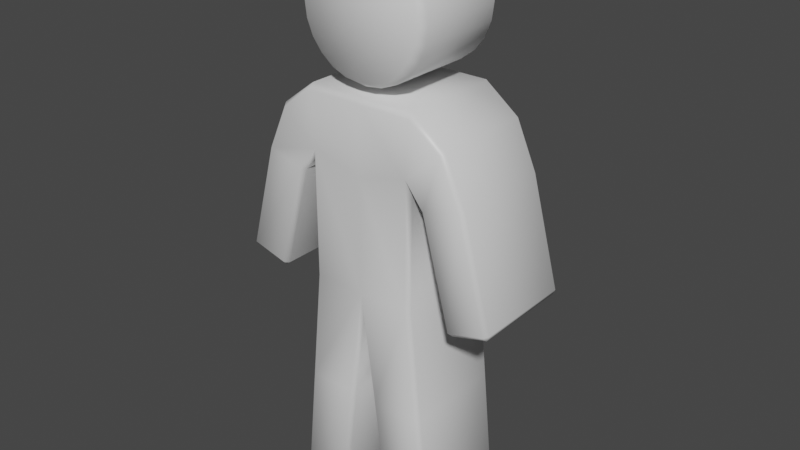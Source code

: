 # Source: character_placeholder.blend  (saved by Blender 2.80.75; exported with 4.5.12 LTS)
import bpy
from mathutils import Matrix  # noqa: F401  (used for matrix-valued properties, if any)

bpy.ops.wm.read_factory_settings(use_empty=True)
scene = bpy.context.scene
scene.name = 'Scene'

# ---- collections
col_collection = bpy.data.collections.new('Collection'); scene.collection.children.link(col_collection)

# ---- materials (node trees are filled in below, after node groups)
mat_material = bpy.data.materials.new('Material')
mat_material.alpha_threshold = 0.0
mat_material.use_transparent_shadow = False
mat_material.line_color = (0.0, 0.0, 0.0, 1.0)

# ---- material node trees
mat_material.use_nodes = True; mat_material.node_tree.nodes.clear()
_N = mat_material.node_tree.nodes; _L = mat_material.node_tree.links
n0 = _N.new('ShaderNodeOutputMaterial'); n0.name = 'Material Output'; n0.location = (300, 300)
n1 = _N.new('ShaderNodeBsdfPrincipled'); n1.name = 'Principled BSDF'; n1.location = (10, 300)
n1.distribution = 'GGX'
n1.subsurface_method = 'BURLEY'
n1.inputs[2].default_value = 0.4
n1.inputs[3].default_value = 1.45
n1.inputs[27].default_value = (0.0, 0.0, 0.0, 1.0)
n1.inputs[28].default_value = 1.0
_L.new(n1.outputs[0], n0.inputs[0])
n0.is_active_output = True

# ---- world
world_world = bpy.data.worlds.new('World'); scene.world = world_world
world_world.use_nodes = True; world_world.node_tree.nodes.clear()
_N = world_world.node_tree.nodes; _L = world_world.node_tree.links
n0 = _N.new('ShaderNodeOutputWorld'); n0.name = 'World Output'; n0.location = (300, 300)
n1 = _N.new('ShaderNodeBackground'); n1.name = 'Background'; n1.location = (10, 300)
n1.inputs[0].default_value = (0.05088, 0.05088, 0.05088, 1.0)
_L.new(n1.outputs[0], n0.inputs[0])
n0.is_active_output = True
world_world.color = (0.05088, 0.05088, 0.05088)
world_world.use_sun_shadow = False
world_world.sun_shadow_jitter_overblur = 0.0

# ---- meshes
me_cube = bpy.data.meshes.new('Cube')
me_cube.from_pydata([(4.809e-10, 0.1743, 1.089), (4.809e-10, -0.1743, 1.089), (1.353e-08, -0.1634, 1.543), (-6.584e-09, 0.1634, 1.543), (0.1743, 0.1591, 1.316), (0.1743, 0.1743, 1.299), (0.1743, 0.1591, 0.7261), (0.1623, 0.1743, 0.7261), (0.1743, -0.1743, 1.299), (0.1743, -0.1591, 1.316), (0.1621, -0.1743, 0.7261), (0.1743, -0.1591, 0.7261), (0.3489, -0.1591, 1.086), (0.3375, -0.1743, 1.083), (-0.1743, 0.1591, 0.7261), (-0.1621, 0.1743, 0.7261), (-0.1743, -0.1591, 1.316), (-0.1743, -0.1743, 1.299), (-0.1743, -0.1591, 0.7261), (-0.1623, -0.1743, 0.7261), (4.809e-10, 0.1591, 0.6626), (0.0, 0.1743, 0.7261), (0.1623, 0.1743, 1.128), (0.1743, 0.1591, 1.089), (-0.1623, -0.1743, 1.128), (-0.1743, -0.1591, 1.089), (0.1743, -0.1591, 1.089), (0.1621, -0.1743, 1.128), (4.809e-10, -0.1743, 1.299), (4.809e-10, -0.1591, 1.316), (0.0, -0.1743, 0.7261), (4.809e-10, -0.1591, 0.6626), (4.809e-10, 0.1743, 1.299), (4.809e-10, 0.1591, 1.316), (0.2832, 0.1591, 1.233), (0.2743, 0.1743, 1.224), (0.2225, 0.1743, 1.052), (0.2101, 0.1591, 1.049), (0.2101, -0.1591, 1.049), (0.2222, -0.1743, 1.052), (0.3489, 0.1591, 1.086), (0.3375, 0.1743, 1.083), (0.3125, 0.1743, 0.7158), (0.3157, 0.1591, 0.701), (0.3001, 0.1591, 0.7125), (0.3157, -0.1591, 0.701), (0.3122, -0.1743, 0.7157), (0.3001, -0.1591, 0.7125), (0.4312, 0.1591, 0.7319), (0.4276, 0.1743, 0.7466), (0.439, 0.1591, 0.7497), (0.2106, 0.1591, 0.3631), (0.1986, 0.1743, 0.3631), (0.1984, -0.1743, 0.3631), (0.2106, -0.1591, 0.3631), (0.04853, 0.1743, 0.3631), (0.03631, 0.1591, 0.3631), (0.03631, -0.1591, 0.3631), (0.04853, -0.1743, 0.3631), (0.2333, 0.1743, 0.01516), (0.2454, 0.1591, 0.01505), (0.2348, 0.1591, 0.0), (0.2332, -0.1743, 0.01516), (0.2348, -0.1591, 0.0), (0.2454, -0.1591, 0.01505), (0.09058, 0.1743, 0.01516), (0.092, 0.1591, 0.0), (0.07837, 0.1591, 0.01505), (0.09058, -0.1743, 0.01516), (0.07837, -0.1591, 0.01505), (0.092, -0.1591, 0.0), (-0.1984, 0.1743, 0.3631), (-0.2106, 0.1591, 0.3631), (-0.2106, -0.1591, 0.3631), (-0.1986, -0.1743, 0.3631), (-0.03631, 0.1591, 0.3631), (-0.04853, 0.1743, 0.3631), (-0.04853, -0.1743, 0.3631), (-0.03631, -0.1591, 0.3631), (-0.2332, 0.1743, 0.01516), (-0.2348, 0.1591, -5.41e-08), (-0.2454, 0.1591, 0.01505), (-0.2333, -0.1743, 0.01516), (-0.2454, -0.1591, 0.01505), (-0.2348, -0.1591, -5.41e-08), (-0.09058, 0.1743, 0.01516), (-0.07837, 0.1591, 0.01505), (-0.092, 0.1591, -5.41e-08), (-0.09058, -0.1743, 0.01516), (-0.092, -0.1591, -5.41e-08), (-0.07837, -0.1591, 0.01505), (0.2832, -0.1591, 1.233), (0.2743, -0.1743, 1.224), (-0.1743, 0.1591, 1.316), (-0.1743, 0.1743, 1.299), (-0.1621, 0.1743, 1.128), (-0.1743, 0.1591, 1.089), (-0.2743, -0.1743, 1.224), (-0.2832, -0.1591, 1.233), (-0.2832, 0.1591, 1.233), (-0.2743, 0.1743, 1.224), (-0.2101, -0.1591, 1.049), (-0.2225, -0.1743, 1.052), (-0.2101, 0.1591, 1.049), (-0.2222, 0.1743, 1.052), (-0.3489, -0.1591, 1.086), (-0.3375, -0.1743, 1.083), (-0.3375, 0.1743, 1.083), (-0.3489, 0.1591, 1.086), (-0.3157, -0.1591, 0.701), (-0.3001, -0.1591, 0.7125), (-0.3125, -0.1743, 0.7158), (-0.3122, 0.1743, 0.7157), (-0.3001, 0.1591, 0.7125), (-0.3157, 0.1591, 0.701), (-0.4312, 0.1591, 0.7319), (-0.439, 0.1591, 0.7497), (-0.4276, 0.1743, 0.7466), (0.439, -0.1591, 0.7497), (0.4276, -0.1743, 0.7466), (0.4312, -0.1591, 0.7319), (-0.439, -0.1591, 0.7497), (-0.4312, -0.1591, 0.7319), (-0.4276, -0.1743, 0.7466), (-0.1836, -0.1634, 1.494), (-0.1984, -0.1391, 1.49), (-0.0492, -0.1634, 1.727), (-0.05316, -0.1391, 1.741), (0.1452, -0.1391, 1.688), (0.1344, -0.1634, 1.677), (0.1452, -0.1391, 1.398), (0.1344, -0.1634, 1.409), (0.0492, -0.1634, 1.359), (0.05316, -0.1391, 1.345), (0.1984, -0.1391, 1.596), (0.1836, -0.1634, 1.592), (-0.1344, -0.1634, 1.677), (-0.1452, -0.1391, 1.688), (-0.1344, -0.1634, 1.409), (-0.1452, -0.1391, 1.398), (-0.1646, -0.1634, 1.448), (-0.1779, -0.1391, 1.44), (-0.09504, -0.1634, 1.708), (-0.1027, -0.1391, 1.721), (0.1027, -0.1391, 1.365), (0.09504, -0.1634, 1.378), (0.1779, -0.1391, 1.646), (0.1646, -0.1634, 1.638), (2.604e-08, -0.1634, 1.733), (2.593e-08, -0.1391, 1.748), (0.0492, 0.1634, 1.727), (0.05316, 0.1391, 1.741), (0.2054, -0.1391, 1.543), (0.1901, -0.1634, 1.543), (-0.1646, -0.1634, 1.638), (-0.1779, -0.1391, 1.646), (0.1027, -0.1391, 1.721), (0.09504, -0.1634, 1.708), (-0.1984, 0.1391, 1.596), (-0.1836, 0.1634, 1.592), (-5.522e-08, -0.1391, 1.338), (-4.906e-08, -0.1634, 1.353), (-0.09504, -0.1634, 1.378), (-0.1027, -0.1391, 1.365), (0.1779, -0.1391, 1.44), (0.1646, -0.1634, 1.448), (-0.1901, 0.1634, 1.543), (-0.2054, 0.1391, 1.543), (-0.2054, -0.1391, 1.543), (-0.1901, -0.1634, 1.543), (-0.1836, -0.1634, 1.592), (-0.1984, -0.1391, 1.596), (0.05316, -0.1391, 1.741), (0.0492, -0.1634, 1.727), (-0.0492, -0.1634, 1.359), (-0.05316, -0.1391, 1.345), (0.1984, -0.1391, 1.49), (0.1836, -0.1634, 1.494), (0.1646, 0.1634, 1.448), (0.1779, 0.1391, 1.44), (-0.1027, 0.1391, 1.365), (-0.09504, 0.1634, 1.378), (-6.917e-08, 0.1634, 1.353), (-7.309e-08, 0.1391, 1.338), (0.09504, 0.1634, 1.708), (0.1027, 0.1391, 1.721), (-0.1779, 0.1391, 1.646), (-0.1646, 0.1634, 1.638), (0.1901, 0.1634, 1.543), (0.2054, 0.1391, 1.543), (8.061e-09, 0.1391, 1.748), (5.934e-09, 0.1634, 1.733), (0.1646, 0.1634, 1.638), (0.1779, 0.1391, 1.646), (0.09504, 0.1634, 1.378), (0.1027, 0.1391, 1.365), (-0.1027, 0.1391, 1.721), (-0.09504, 0.1634, 1.708), (-0.1779, 0.1391, 1.44), (-0.1646, 0.1634, 1.448), (-0.1452, 0.1391, 1.398), (-0.1344, 0.1634, 1.409), (-0.1452, 0.1391, 1.688), (-0.1344, 0.1634, 1.677), (0.1836, 0.1634, 1.592), (0.1984, 0.1391, 1.596), (0.05316, 0.1391, 1.345), (0.0492, 0.1634, 1.359), (0.1344, 0.1634, 1.409), (0.1452, 0.1391, 1.398), (0.1344, 0.1634, 1.677), (0.1452, 0.1391, 1.688), (-0.05316, 0.1391, 1.741), (-0.0492, 0.1634, 1.727), (-0.1984, 0.1391, 1.49), (-0.1836, 0.1634, 1.494), (-0.05316, 0.1391, 1.345), (-0.0492, 0.1634, 1.359), (0.1836, 0.1634, 1.494), (0.1984, 0.1391, 1.49)], [], [(29, 33, 93, 16), (4, 9, 91, 34), (6, 11, 54, 51), (24, 17, 97), (36, 41, 49, 42), (30, 19, 74, 77), (10, 30, 58, 53), (10, 27, 1, 30), (16, 93, 99, 98), (0, 32, 5, 22), (22, 5, 35), (21, 0, 22, 7), (18, 14, 72, 73), (15, 21, 76, 71), (15, 95, 0, 21), (8, 27, 92), (27, 8, 28, 1), (6, 23, 26, 11), (38, 37, 44, 47), (13, 39, 46, 119), (22, 35, 41, 36), (96, 25, 101, 103), (55, 52, 59, 65), (43, 48, 120, 45), (34, 91, 12, 40), (70, 66, 61, 63), (40, 12, 118, 50), (21, 7, 52, 55), (26, 23, 37, 38), (71, 76, 85, 79), (51, 54, 64, 60), (53, 58, 68, 62), (57, 56, 67, 69), (87, 89, 84, 80), (96, 14, 18, 25), (31, 20, 56, 57), (20, 31, 78, 75), (94, 95, 100), (75, 78, 90, 86), (77, 74, 82, 88), (73, 72, 81, 83), (30, 1, 24, 19), (100, 95, 104, 107), (1, 28, 17, 24), (103, 101, 110, 113), (98, 99, 108, 105), (24, 97, 106, 102), (95, 94, 32, 0), (141, 125, 214, 198), (107, 104, 112, 117), (105, 108, 116, 121), (92, 27, 39, 13), (102, 106, 123, 111), (109, 122, 115, 114), (163, 139, 200, 180), (137, 143, 196, 202), (168, 171, 158, 167), (128, 146, 193, 211), (172, 156, 185, 151), (127, 149, 190, 212), (157, 173, 2), (147, 129, 2), (156, 128, 211, 185), (153, 135, 2), (146, 134, 205, 193), (134, 152, 189, 205), (175, 163, 180, 216), (176, 164, 179, 219), (139, 141, 198, 200), (149, 172, 151, 190), (125, 168, 167, 214), (143, 127, 212, 196), (178, 208, 3), (171, 155, 186, 158), (215, 166, 3), (131, 2, 145), (164, 130, 209, 179), (133, 160, 183, 206), (197, 213, 3), (3, 188, 218), (150, 3, 191), (192, 204, 3), (152, 176, 219, 189), (201, 199, 3), (166, 159, 3), (187, 203, 3), (194, 207, 3), (192, 3, 210), (191, 3, 213), (184, 210, 3), (207, 182, 3), (181, 201, 3), (182, 217, 3), (199, 215, 3), (169, 2, 170), (160, 175, 216, 183), (188, 3, 204), (217, 181, 3), (218, 178, 3), (197, 3, 203), (208, 194, 3), (142, 136, 2), (162, 2, 138), (2, 177, 153), (142, 2, 126), (138, 2, 140), (147, 2, 135), (148, 126, 2), (161, 2, 174), (140, 2, 124), (155, 137, 202, 186), (173, 148, 2), (145, 2, 132), (159, 187, 3), (157, 2, 129), (132, 2, 161), (124, 2, 169), (130, 144, 195, 209), (165, 2, 131), (170, 2, 154), (184, 3, 150), (144, 133, 206, 195), (154, 2, 136), (174, 2, 162), (177, 2, 165), (42, 43, 44), (45, 46, 47), (48, 49, 50), (59, 60, 61), (62, 63, 64), (65, 66, 67), (68, 69, 70), (79, 80, 81), (82, 83, 84), (85, 86, 87), (88, 89, 90), (109, 110, 111), (112, 113, 114), (115, 116, 117), (118, 119, 120), (121, 122, 123), (23, 6, 7, 22), (27, 10, 11, 26), (29, 16, 17, 28), (33, 4, 5, 32), (19, 24, 25, 18), (9, 29, 28, 8), (13, 119, 118, 12), (35, 5, 4, 34), (41, 35, 34, 40), (26, 38, 39, 27), (22, 36, 37, 23), (48, 43, 42, 49), (43, 45, 47, 44), (40, 50, 49, 41), (44, 37, 36, 42), (46, 39, 38, 47), (6, 51, 52, 7), (56, 20, 21, 55), (31, 57, 58, 30), (54, 11, 10, 53), (70, 63, 62, 68), (61, 66, 65, 59), (60, 64, 63, 61), (66, 70, 69, 67), (55, 65, 67, 56), (68, 58, 57, 69), (51, 60, 59, 52), (53, 62, 64, 54), (15, 71, 72, 14), (74, 19, 18, 73), (20, 75, 76, 21), (30, 77, 78, 31), (87, 80, 79, 85), (84, 89, 88, 82), (80, 84, 83, 81), (86, 90, 89, 87), (77, 88, 90, 78), (85, 76, 75, 86), (73, 83, 82, 74), (71, 79, 81, 72), (100, 107, 108, 99), (94, 100, 99, 93), (106, 97, 98, 105), (96, 103, 104, 95), (92, 13, 12, 91), (117, 112, 114, 115), (109, 114, 113, 110), (110, 101, 102, 111), (112, 104, 103, 113), (107, 117, 116, 108), (95, 15, 14, 96), (93, 33, 32, 94), (97, 17, 16, 98), (24, 102, 101, 25), (161, 174, 175, 160), (133, 144, 145, 132), (132, 161, 160, 133), (131, 145, 144, 130), (130, 164, 165, 131), (164, 176, 177, 165), (153, 177, 176, 152), (135, 153, 152, 134), (134, 146, 147, 135), (129, 147, 146, 128), (128, 156, 157, 129), (156, 172, 173, 157), (163, 175, 174, 162), (139, 163, 162, 138), (138, 140, 141, 139), (125, 141, 140, 124), (169, 170, 171, 168), (124, 169, 168, 125), (155, 171, 170, 154), (137, 155, 154, 136), (136, 142, 143, 137), (127, 143, 142, 126), (126, 148, 149, 127), (148, 173, 172, 149), (183, 216, 217, 182), (207, 194, 195, 206), (206, 183, 182, 207), (209, 195, 194, 208), (208, 178, 179, 209), (178, 218, 219, 179), (189, 219, 218, 188), (205, 189, 188, 204), (204, 192, 193, 205), (211, 193, 192, 210), (210, 184, 185, 211), (184, 150, 151, 185), (181, 217, 216, 180), (201, 181, 180, 200), (200, 198, 199, 201), (215, 199, 198, 214), (167, 158, 159, 166), (214, 167, 166, 215), (187, 159, 158, 186), (203, 187, 186, 202), (202, 196, 197, 203), (213, 197, 196, 212), (212, 190, 191, 213), (190, 151, 150, 191), (121, 116, 115, 122), (8, 92, 91, 9), (119, 46, 45, 120), (50, 118, 120, 48), (122, 109, 111, 123), (105, 121, 123, 106), (33, 29, 9, 4)])
me_cube.polygons.foreach_set('use_smooth', [True] * 250)
_uv = me_cube.uv_layers.new(name='UVMap')
_uv.uv.foreach_set('vector', [0.6359, 0.3859, 0.8641, 0.6141, 0.8641, 0.5, 0.6359, 0.5, 0.8641, 0.7282, 0.6359, 0.2718, 0.6359, 0.2718, 0.8641, 0.7282, 0.6141, 0.7282, 0.3859, 0.2718, 0.3859, 0.2718, 0.6141, 0.7282, 0.7663, 0.75, 0.8657, 0.75, 0.8656, 0.75, 0.7612, 0.75, 0.8647, 0.75, 0.8647, 0.75, 0.7611, 0.75, 0.375, 0.3838, 0.375, 0.4914, 0.375, 0.4914, 0.375, 0.3838, 0.375, 0.2587, 0.375, 0.3662, 0.375, 0.3662, 0.375, 0.2587, 0.375, 0.2587, 0.5134, 0.2587, 0.5, 0.375, 0.4171, 0.375, 0.8641, 0.7282, 0.6359, 0.2718, 0.6359, 0.2718, 0.8641, 0.7282, 0.75, 0.625, 0.8657, 0.625, 0.8657, 0.75, 0.7716, 0.7414, 0.7663, 0.75, 0.8657, 0.75, 0.8656, 0.75, 0.6671, 0.625, 0.75, 0.625, 0.7635, 0.7414, 0.625, 0.7414, 0.3859, 0.5, 0.6141, 0.5, 0.6141, 0.5, 0.3859, 0.5, 0.625, 0.5087, 0.625, 0.6162, 0.625, 0.6162, 0.625, 0.5087, 0.625, 0.5087, 0.7634, 0.5087, 0.75, 0.625, 0.6671, 0.625, 0.6157, 0.25, 0.5161, 0.25, 0.6156, 0.25, 0.5214, 0.2587, 0.6157, 0.25, 0.6157, 0.375, 0.5, 0.375, 0.6141, 0.7282, 0.7391, 0.7282, 0.5109, 0.2718, 0.3859, 0.2718, 0.5109, 0.2718, 0.7391, 0.7282, 0.7391, 0.7282, 0.5109, 0.2718, 0.6147, 0.25, 0.5109, 0.25, 0.5109, 0.25, 0.6147, 0.25, 0.7569, 0.75, 0.8656, 0.75, 0.8647, 0.75, 0.7612, 0.75, 0.5109, 0.2718, 0.7391, 0.7282, 0.7391, 0.7282, 0.5109, 0.2718, 0.625, 0.6338, 0.625, 0.7414, 0.625, 0.7414, 0.625, 0.6338, 0.7497, 0.7282, 0.8536, 0.7282, 0.6253, 0.2718, 0.5214, 0.2718, 0.8641, 0.7282, 0.6359, 0.2718, 0.6359, 0.2718, 0.8641, 0.7282, 0.3859, 0.3797, 0.6141, 0.6203, 0.6141, 0.7221, 0.3859, 0.2779, 0.8641, 0.7282, 0.6359, 0.2718, 0.6359, 0.2718, 0.8641, 0.7282, 0.625, 0.6338, 0.625, 0.7414, 0.625, 0.7414, 0.625, 0.6338, 0.5109, 0.2718, 0.7391, 0.7282, 0.7391, 0.7282, 0.5109, 0.2718, 0.625, 0.5087, 0.625, 0.6162, 0.625, 0.6162, 0.625, 0.5087, 0.6141, 0.7282, 0.3859, 0.2718, 0.3859, 0.2718, 0.6141, 0.7282, 0.375, 0.2587, 0.375, 0.3662, 0.375, 0.3662, 0.375, 0.2587, 0.3859, 0.3859, 0.6141, 0.6141, 0.6141, 0.6141, 0.3859, 0.3859, 0.6141, 0.608, 0.3859, 0.392, 0.3859, 0.4938, 0.6141, 0.5062, 0.7391, 0.5, 0.6141, 0.5, 0.3859, 0.5, 0.5109, 0.5, 0.3859, 0.3859, 0.6141, 0.6141, 0.6141, 0.6141, 0.3859, 0.3859, 0.6141, 0.6141, 0.3859, 0.3859, 0.3859, 0.3859, 0.6141, 0.6141, 0.6157, 0.25, 0.5161, 0.25, 0.6156, 0.25, 0.6141, 0.6141, 0.3859, 0.3859, 0.3859, 0.3859, 0.6141, 0.6141, 0.375, 0.3838, 0.375, 0.4914, 0.375, 0.4914, 0.375, 0.3838, 0.3859, 0.5, 0.6141, 0.5, 0.6141, 0.5, 0.3859, 0.5, 0.4171, 0.375, 0.5, 0.375, 0.5135, 0.4914, 0.375, 0.4914, 0.6156, 0.25, 0.5066, 0.25, 0.5109, 0.25, 0.6147, 0.25, 0.5, 0.375, 0.6157, 0.375, 0.6157, 0.5, 0.5216, 0.4914, 0.5109, 0.2718, 0.7391, 0.7282, 0.7391, 0.7282, 0.5109, 0.2718, 0.8641, 0.7282, 0.6359, 0.2718, 0.6359, 0.2718, 0.8641, 0.7282, 0.7569, 0.75, 0.8656, 0.75, 0.8647, 0.75, 0.7612, 0.75, 0.7714, 0.5087, 0.8657, 0.5, 0.8657, 0.625, 0.75, 0.625, 0.0, 0.0, 0.0, 0.0, 0.0, 0.0, 0.0, 0.0, 0.6147, 0.25, 0.5109, 0.25, 0.5109, 0.25, 0.6147, 0.25, 0.8641, 0.7282, 0.6359, 0.2718, 0.6359, 0.2718, 0.8641, 0.7282, 0.6156, 0.25, 0.5066, 0.25, 0.5109, 0.25, 0.6147, 0.25, 0.7612, 0.75, 0.8647, 0.75, 0.8647, 0.75, 0.7611, 0.75, 0.7497, 0.7282, 0.8536, 0.7282, 0.6253, 0.2718, 0.5214, 0.2718, 0.0, 0.0, 0.0, 0.0, 0.0, 0.0, 0.0, 0.0, 0.0, 0.0, 0.0, 0.0, 0.0, 0.0, 0.0, 0.0, 0.0, 0.0, 0.0, 0.0, 0.0, 0.0, 0.0, 0.0, 0.0, 0.0, 0.0, 0.0, 0.0, 0.0, 0.0, 0.0, 0.0, 0.0, 0.0, 0.0, 0.0, 0.0, 0.0, 0.0, 0.0, 0.0, 0.0, 0.0, 0.0, 0.0, 0.0, 0.0, 0.0, 0.0, 0.0, 0.0, 0.0, 0.0, 0.0, 0.0, 0.0, 0.0, 0.0, 0.0, 0.0, 0.0, 0.0, 0.0, 0.0, 0.0, 0.0, 0.0, 0.0, 0.0, 0.0, 0.0, 0.0, 0.0, 0.0, 0.0, 0.0, 0.0, 0.0, 0.0, 0.0, 0.0, 0.0, 0.0, 0.0, 0.0, 0.0, 0.0, 0.0, 0.0, 0.0, 0.0, 0.0, 0.0, 0.0, 0.0, 0.0, 0.0, 0.0, 0.0, 0.0, 0.0, 0.0, 0.0, 0.0, 0.0, 0.0, 0.0, 0.0, 0.0, 0.0, 0.0, 0.0, 0.0, 0.0, 0.0, 0.0, 0.0, 0.0, 0.0, 0.0, 0.0, 0.0, 0.0, 0.0, 0.0, 0.0, 0.0, 0.0, 0.0, 0.0, 0.0, 0.0, 0.0, 0.0, 0.0, 0.0, 0.0, 0.0, 0.0, 0.0, 0.0, 0.0, 0.0, 0.0, 0.0, 0.0, 0.0, 0.0, 0.0, 0.0, 0.0, 0.0, 0.0, 0.0, 0.0, 0.0, 0.0, 0.0, 0.0, 0.0, 0.0, 0.0, 0.0, 0.0, 0.0, 0.0, 0.0, 0.0, 0.0, 0.0, 0.0, 0.0, 0.0, 0.0, 0.0, 0.0, 0.0, 0.0, 0.0, 0.0, 0.0, 0.0, 0.0, 0.0, 0.0, 0.0, 0.0, 0.0, 0.0, 0.0, 0.0, 0.0, 0.0, 0.0, 0.0, 0.0, 0.0, 0.0, 0.0, 0.0, 0.0, 0.0, 0.0, 0.0, 0.0, 0.0, 0.0, 0.0, 0.0, 0.0, 0.0, 0.0, 0.0, 0.0, 0.0, 0.0, 0.0, 0.0, 0.0, 0.0, 0.0, 0.0, 0.0, 0.0, 0.0, 0.0, 0.0, 0.0, 0.0, 0.0, 0.0, 0.0, 0.0, 0.0, 0.0, 0.0, 0.0, 0.0, 0.0, 0.0, 0.0, 0.0, 0.0, 0.0, 0.0, 0.0, 0.0, 0.0, 0.0, 0.0, 0.0, 0.0, 0.0, 0.0, 0.0, 0.0, 0.0, 0.0, 0.0, 0.0, 0.0, 0.0, 0.0, 0.0, 0.0, 0.0, 0.0, 0.0, 0.0, 0.0, 0.0, 0.0, 0.0, 0.0, 0.0, 0.0, 0.0, 0.0, 0.0, 0.0, 0.0, 0.0, 0.0, 0.0, 0.0, 0.0, 0.0, 0.0, 0.0, 0.0, 0.0, 0.0, 0.0, 0.0, 0.0, 0.0, 0.0, 0.0, 0.0, 0.0, 0.0, 0.0, 0.0, 0.0, 0.0, 0.0, 0.0, 0.0, 0.0, 0.0, 0.0, 0.0, 0.0, 0.0, 0.0, 0.0, 0.0, 0.0, 0.0, 0.0, 0.0, 0.0, 0.0, 0.0, 0.0, 0.0, 0.0, 0.0, 0.0, 0.0, 0.0, 0.0, 0.0, 0.0, 0.0, 0.0, 0.0, 0.0, 0.0, 0.0, 0.0, 0.0, 0.0, 0.0, 0.0, 0.0, 0.0, 0.0, 0.0, 0.0, 0.0, 0.0, 0.0, 0.0, 0.0, 0.0, 0.0, 0.0, 0.0, 0.0, 0.0, 0.0, 0.0, 0.0, 0.0, 0.0, 0.0, 0.0, 0.0, 0.0, 0.0, 0.0, 0.0, 0.0, 0.0, 0.0, 0.0, 0.0, 0.0, 0.0, 0.0, 0.0, 0.0, 0.0, 0.0, 0.0, 0.0, 0.0, 0.0, 0.0, 0.0, 0.0, 0.0, 0.0, 0.0, 0.0, 0.0, 0.0, 0.0, 0.0, 0.0, 0.0, 0.0, 0.0, 0.0, 0.0, 0.0, 0.0, 0.0, 0.0, 0.0, 0.0, 0.0, 0.0, 0.0, 0.0, 0.0, 0.0, 0.0, 0.0, 0.0, 0.0, 0.0, 0.0, 0.0, 0.0, 0.0, 0.0, 0.0, 0.0, 0.0, 0.0, 0.0, 0.0, 0.0, 0.0, 0.0, 0.0, 0.0, 0.0, 0.0, 0.0, 0.0, 0.0, 0.0, 0.0, 0.0, 0.0, 0.0, 0.0, 0.0, 0.0, 0.0, 0.0, 0.0, 0.0, 0.0, 0.0, 0.0, 0.0, 0.0, 0.0, 0.0, 0.0, 0.0, 0.0, 0.0, 0.0, 0.0, 0.0, 0.0, 0.7611, 0.75, 0.7497, 0.7282, 0.7391, 0.7282, 0.5214, 0.2718, 0.5109, 0.25, 0.5109, 0.2718, 0.8536, 0.7282, 0.8647, 0.75, 0.8641, 0.7282, 0.625, 0.7414, 0.6141, 0.7282, 0.6141, 0.7221, 0.375, 0.2587, 0.3859, 0.2779, 0.3859, 0.2718, 0.625, 0.6338, 0.6141, 0.6203, 0.6141, 0.6141, 0.375, 0.3662, 0.3859, 0.3859, 0.3859, 0.3797, 0.625, 0.5087, 0.6141, 0.5062, 0.6141, 0.5, 0.375, 0.4914, 0.3859, 0.5, 0.3859, 0.4938, 0.625, 0.6162, 0.6141, 0.6141, 0.6141, 0.608, 0.375, 0.3838, 0.3859, 0.392, 0.3859, 0.3859, 0.7497, 0.7282, 0.7391, 0.7282, 0.7611, 0.75, 0.5109, 0.25, 0.5109, 0.2718, 0.5214, 0.2718, 0.6253, 0.2718, 0.6359, 0.2718, 0.6147, 0.25, 0.6359, 0.2718, 0.6147, 0.25, 0.6253, 0.2718, 0.8641, 0.7282, 0.8536, 0.7282, 0.8647, 0.75, 0.7391, 0.7282, 0.6141, 0.7282, 0.625, 0.7414, 0.7635, 0.7414, 0.5134, 0.2587, 0.375, 0.2587, 0.3859, 0.2718, 0.5109, 0.2718, 0.6359, 0.3859, 0.6359, 0.5, 0.6157, 0.5, 0.6157, 0.375, 0.8641, 0.6141, 0.8641, 0.7282, 0.8657, 0.75, 0.8657, 0.625, 0.375, 0.4914, 0.5135, 0.4914, 0.5109, 0.5, 0.3859, 0.5, 0.6359, 0.2718, 0.6359, 0.3859, 0.6157, 0.375, 0.6157, 0.25, 0.6147, 0.25, 0.6147, 0.25, 0.6359, 0.2718, 0.6359, 0.2718, 0.8656, 0.75, 0.8657, 0.75, 0.8641, 0.7282, 0.8641, 0.7282, 0.8647, 0.75, 0.8656, 0.75, 0.8641, 0.7282, 0.8641, 0.7282, 0.5109, 0.2718, 0.5109, 0.2718, 0.5109, 0.25, 0.5066, 0.25, 0.7569, 0.75, 0.7612, 0.75, 0.7391, 0.7282, 0.7391, 0.7282, 0.8536, 0.7282, 0.7497, 0.7282, 0.7611, 0.75, 0.8647, 0.75, 0.7497, 0.7282, 0.5214, 0.2718, 0.5109, 0.2718, 0.7391, 0.7282, 0.8641, 0.7282, 0.8641, 0.7282, 0.8647, 0.75, 0.8647, 0.75, 0.7391, 0.7282, 0.7391, 0.7282, 0.7612, 0.75, 0.7611, 0.75, 0.5109, 0.25, 0.5109, 0.25, 0.5109, 0.2718, 0.5109, 0.2718, 0.6141, 0.7282, 0.6141, 0.7282, 0.625, 0.7414, 0.625, 0.7414, 0.6141, 0.6141, 0.6141, 0.6141, 0.625, 0.6338, 0.625, 0.6338, 0.3859, 0.3859, 0.3859, 0.3859, 0.375, 0.3662, 0.375, 0.3662, 0.3859, 0.2718, 0.3859, 0.2718, 0.375, 0.2587, 0.375, 0.2587, 0.3859, 0.3797, 0.3859, 0.2779, 0.375, 0.2587, 0.375, 0.3662, 0.6141, 0.7221, 0.6141, 0.6203, 0.625, 0.6338, 0.625, 0.7414, 0.6141, 0.7282, 0.3859, 0.2718, 0.3859, 0.2779, 0.6141, 0.7221, 0.6141, 0.6203, 0.3859, 0.3797, 0.3859, 0.3859, 0.6141, 0.6141, 0.625, 0.6338, 0.625, 0.6338, 0.6141, 0.6141, 0.6141, 0.6141, 0.375, 0.3662, 0.375, 0.3662, 0.3859, 0.3859, 0.3859, 0.3859, 0.6141, 0.7282, 0.6141, 0.7282, 0.625, 0.7414, 0.625, 0.7414, 0.375, 0.2587, 0.375, 0.2587, 0.3859, 0.2718, 0.3859, 0.2718, 0.625, 0.5087, 0.625, 0.5087, 0.6141, 0.5, 0.6141, 0.5, 0.375, 0.4914, 0.375, 0.4914, 0.3859, 0.5, 0.3859, 0.5, 0.6141, 0.6141, 0.6141, 0.6141, 0.625, 0.6162, 0.625, 0.6162, 0.375, 0.3838, 0.375, 0.3838, 0.3859, 0.3859, 0.3859, 0.3859, 0.6141, 0.608, 0.6141, 0.5062, 0.625, 0.5087, 0.625, 0.6162, 0.3859, 0.4938, 0.3859, 0.392, 0.375, 0.3838, 0.375, 0.4914, 0.6141, 0.5062, 0.3859, 0.4938, 0.3859, 0.5, 0.6141, 0.5, 0.6141, 0.6141, 0.3859, 0.3859, 0.3859, 0.392, 0.6141, 0.608, 0.375, 0.3838, 0.375, 0.3838, 0.3859, 0.3859, 0.3859, 0.3859, 0.625, 0.6162, 0.625, 0.6162, 0.6141, 0.6141, 0.6141, 0.6141, 0.3859, 0.5, 0.3859, 0.5, 0.375, 0.4914, 0.375, 0.4914, 0.625, 0.5087, 0.625, 0.5087, 0.6141, 0.5, 0.6141, 0.5, 0.6156, 0.25, 0.6147, 0.25, 0.6359, 0.2718, 0.6359, 0.2718, 0.6157, 0.25, 0.6156, 0.25, 0.6359, 0.2718, 0.6359, 0.2718, 0.8647, 0.75, 0.8656, 0.75, 0.8641, 0.7282, 0.8641, 0.7282, 0.5109, 0.2718, 0.5109, 0.2718, 0.5109, 0.25, 0.5066, 0.25, 0.6156, 0.25, 0.6147, 0.25, 0.6359, 0.2718, 0.6359, 0.2718, 0.6147, 0.25, 0.5109, 0.25, 0.5214, 0.2718, 0.6253, 0.2718, 0.7497, 0.7282, 0.5214, 0.2718, 0.5109, 0.2718, 0.7391, 0.7282, 0.7391, 0.7282, 0.7391, 0.7282, 0.7612, 0.75, 0.7611, 0.75, 0.5109, 0.25, 0.5109, 0.25, 0.5109, 0.2718, 0.5109, 0.2718, 0.6147, 0.25, 0.6147, 0.25, 0.6359, 0.2718, 0.6359, 0.2718, 0.7634, 0.5087, 0.625, 0.5087, 0.6141, 0.5, 0.7391, 0.5, 0.8641, 0.5, 0.8641, 0.6141, 0.8657, 0.625, 0.8657, 0.5, 0.8656, 0.75, 0.8657, 0.75, 0.8641, 0.7282, 0.8641, 0.7282, 0.7569, 0.75, 0.7612, 0.75, 0.7391, 0.7282, 0.7391, 0.7282, 0.0, 0.0, 0.0, 0.0, 0.0, 0.0, 0.0, 0.0, 0.0, 0.0, 0.0, 0.0, 0.0, 0.0, 0.0, 0.0, 0.0, 0.0, 0.0, 0.0, 0.0, 0.0, 0.0, 0.0, 0.0, 0.0, 0.0, 0.0, 0.0, 0.0, 0.0, 0.0, 0.0, 0.0, 0.0, 0.0, 0.0, 0.0, 0.0, 0.0, 0.0, 0.0, 0.0, 0.0, 0.0, 0.0, 0.0, 0.0, 0.0, 0.0, 0.0, 0.0, 0.0, 0.0, 0.0, 0.0, 0.0, 0.0, 0.0, 0.0, 0.0, 0.0, 0.0, 0.0, 0.0, 0.0, 0.0, 0.0, 0.0, 0.0, 0.0, 0.0, 0.0, 0.0, 0.0, 0.0, 0.0, 0.0, 0.0, 0.0, 0.0, 0.0, 0.0, 0.0, 0.0, 0.0, 0.0, 0.0, 0.0, 0.0, 0.0, 0.0, 0.0, 0.0, 0.0, 0.0, 0.0, 0.0, 0.0, 0.0, 0.0, 0.0, 0.0, 0.0, 0.0, 0.0, 0.0, 0.0, 0.0, 0.0, 0.0, 0.0, 0.0, 0.0, 0.0, 0.0, 0.0, 0.0, 0.0, 0.0, 0.0, 0.0, 0.0, 0.0, 0.0, 0.0, 0.0, 0.0, 0.0, 0.0, 0.0, 0.0, 0.0, 0.0, 0.0, 0.0, 0.0, 0.0, 0.0, 0.0, 0.0, 0.0, 0.0, 0.0, 0.0, 0.0, 0.0, 0.0, 0.0, 0.0, 0.0, 0.0, 0.0, 0.0, 0.0, 0.0, 0.0, 0.0, 0.0, 0.0, 0.0, 0.0, 0.0, 0.0, 0.0, 0.0, 0.0, 0.0, 0.0, 0.0, 0.0, 0.0, 0.0, 0.0, 0.0, 0.0, 0.0, 0.0, 0.0, 0.0, 0.0, 0.0, 0.0, 0.0, 0.0, 0.0, 0.0, 0.0, 0.0, 0.0, 0.0, 0.0, 0.0, 0.0, 0.0, 0.0, 0.0, 0.0, 0.0, 0.0, 0.0, 0.0, 0.0, 0.0, 0.0, 0.0, 0.0, 0.0, 0.0, 0.0, 0.0, 0.0, 0.0, 0.0, 0.0, 0.0, 0.0, 0.0, 0.0, 0.0, 0.0, 0.0, 0.0, 0.0, 0.0, 0.0, 0.0, 0.0, 0.0, 0.0, 0.0, 0.0, 0.0, 0.0, 0.0, 0.0, 0.0, 0.0, 0.0, 0.0, 0.0, 0.0, 0.0, 0.0, 0.0, 0.0, 0.0, 0.0, 0.0, 0.0, 0.0, 0.0, 0.0, 0.0, 0.0, 0.0, 0.0, 0.0, 0.0, 0.0, 0.0, 0.0, 0.0, 0.0, 0.0, 0.0, 0.0, 0.0, 0.0, 0.0, 0.0, 0.0, 0.0, 0.0, 0.0, 0.0, 0.0, 0.0, 0.0, 0.0, 0.0, 0.0, 0.0, 0.0, 0.0, 0.0, 0.0, 0.0, 0.0, 0.0, 0.0, 0.0, 0.0, 0.0, 0.0, 0.0, 0.0, 0.0, 0.0, 0.0, 0.0, 0.0, 0.0, 0.0, 0.0, 0.0, 0.0, 0.0, 0.0, 0.0, 0.0, 0.0, 0.0, 0.0, 0.0, 0.0, 0.0, 0.0, 0.0, 0.0, 0.0, 0.0, 0.0, 0.0, 0.0, 0.0, 0.0, 0.0, 0.0, 0.0, 0.0, 0.0, 0.0, 0.0, 0.0, 0.0, 0.0, 0.0, 0.0, 0.0, 0.0, 0.0, 0.0, 0.0, 0.0, 0.0, 0.0, 0.0, 0.0, 0.0, 0.0, 0.0, 0.0, 0.0, 0.0, 0.0, 0.0, 0.0, 0.0, 0.0, 0.0, 0.0, 0.0, 0.0, 0.0, 0.0, 0.0, 0.0, 0.0, 0.0, 0.0, 0.0, 0.0, 0.0, 0.0, 0.0, 0.0, 0.0, 0.0, 0.0, 0.0, 0.0, 0.0, 0.0, 0.8641, 0.7282, 0.6359, 0.2718, 0.6253, 0.2718, 0.8536, 0.7282, 0.6157, 0.25, 0.6156, 0.25, 0.6359, 0.2718, 0.6359, 0.2718, 0.6147, 0.25, 0.5109, 0.25, 0.5214, 0.2718, 0.6253, 0.2718, 0.8641, 0.7282, 0.6359, 0.2718, 0.6253, 0.2718, 0.8536, 0.7282, 0.8536, 0.7282, 0.7497, 0.7282, 0.7611, 0.75, 0.8647, 0.75, 0.8641, 0.7282, 0.8641, 0.7282, 0.8647, 0.75, 0.8647, 0.75, 0.8641, 0.6141, 0.6359, 0.3859, 0.6359, 0.2718, 0.8641, 0.7282])
me_cube.materials.append(mat_material)
me_cube.use_remesh_preserve_volume = False
me_cube.use_remesh_preserve_attributes = False
me_cube.use_mirror_vertex_groups = False
me_cube.update()

# ---- objects
ob_character_model = bpy.data.objects.new('character_model', me_cube)

# ---- transforms, parenting, visibility, modifiers, constraints
ob_character_model.location = (0.0, 0.0, 0.0)
ob_character_model.lock_rotations_4d = False
ob_character_model.empty_display_type = 'ARROWS'
ob_character_model.lineart.crease_threshold = 0.0

# ---- collection membership
col_collection.objects.link(ob_character_model)

# ---- scene / render settings (as saved in the file)
scene.frame_start = 1; scene.frame_end = 250; scene.frame_set(1)
scene.render.engine = 'BLENDER_EEVEE_NEXT'
scene.cycles.use_denoising = False
scene.cycles.samples = 128
scene.cycles.sampling_pattern = 'TABULATED_SOBOL'
scene.cycles.use_adaptive_sampling = False
scene.cycles.use_light_tree = False
scene.view_settings.view_transform = 'Filmic'
bpy.context.view_layer.update()

# ---- added for rendering (the .blend has no active camera and no usable light): camera, sun
cam_auto = bpy.data.cameras.new('AutoCamera')
cam_auto.lens = 50.0
cam_auto.sensor_width = 36.0
cam_auto.clip_end = 1000.0
ob_auto_camera = bpy.data.objects.new('AutoCamera', cam_auto)
scene.collection.objects.link(ob_auto_camera)
ob_auto_camera.location = (1.83866, -2.20639, 2.34513)
ob_auto_camera.rotation_euler = (1.09748, -7.21219e-08, 0.694738)
scene.camera = ob_auto_camera
light_auto_sun = bpy.data.lights.new('AutoSun', 'SUN')
light_auto_sun.energy = 3.0
light_auto_sun.angle = 0.0523599
ob_auto_sun = bpy.data.objects.new('AutoSun', light_auto_sun)
scene.collection.objects.link(ob_auto_sun)
ob_auto_sun.rotation_euler = (0.872665, 0.174533, 0.523599)
bpy.context.view_layer.update()
